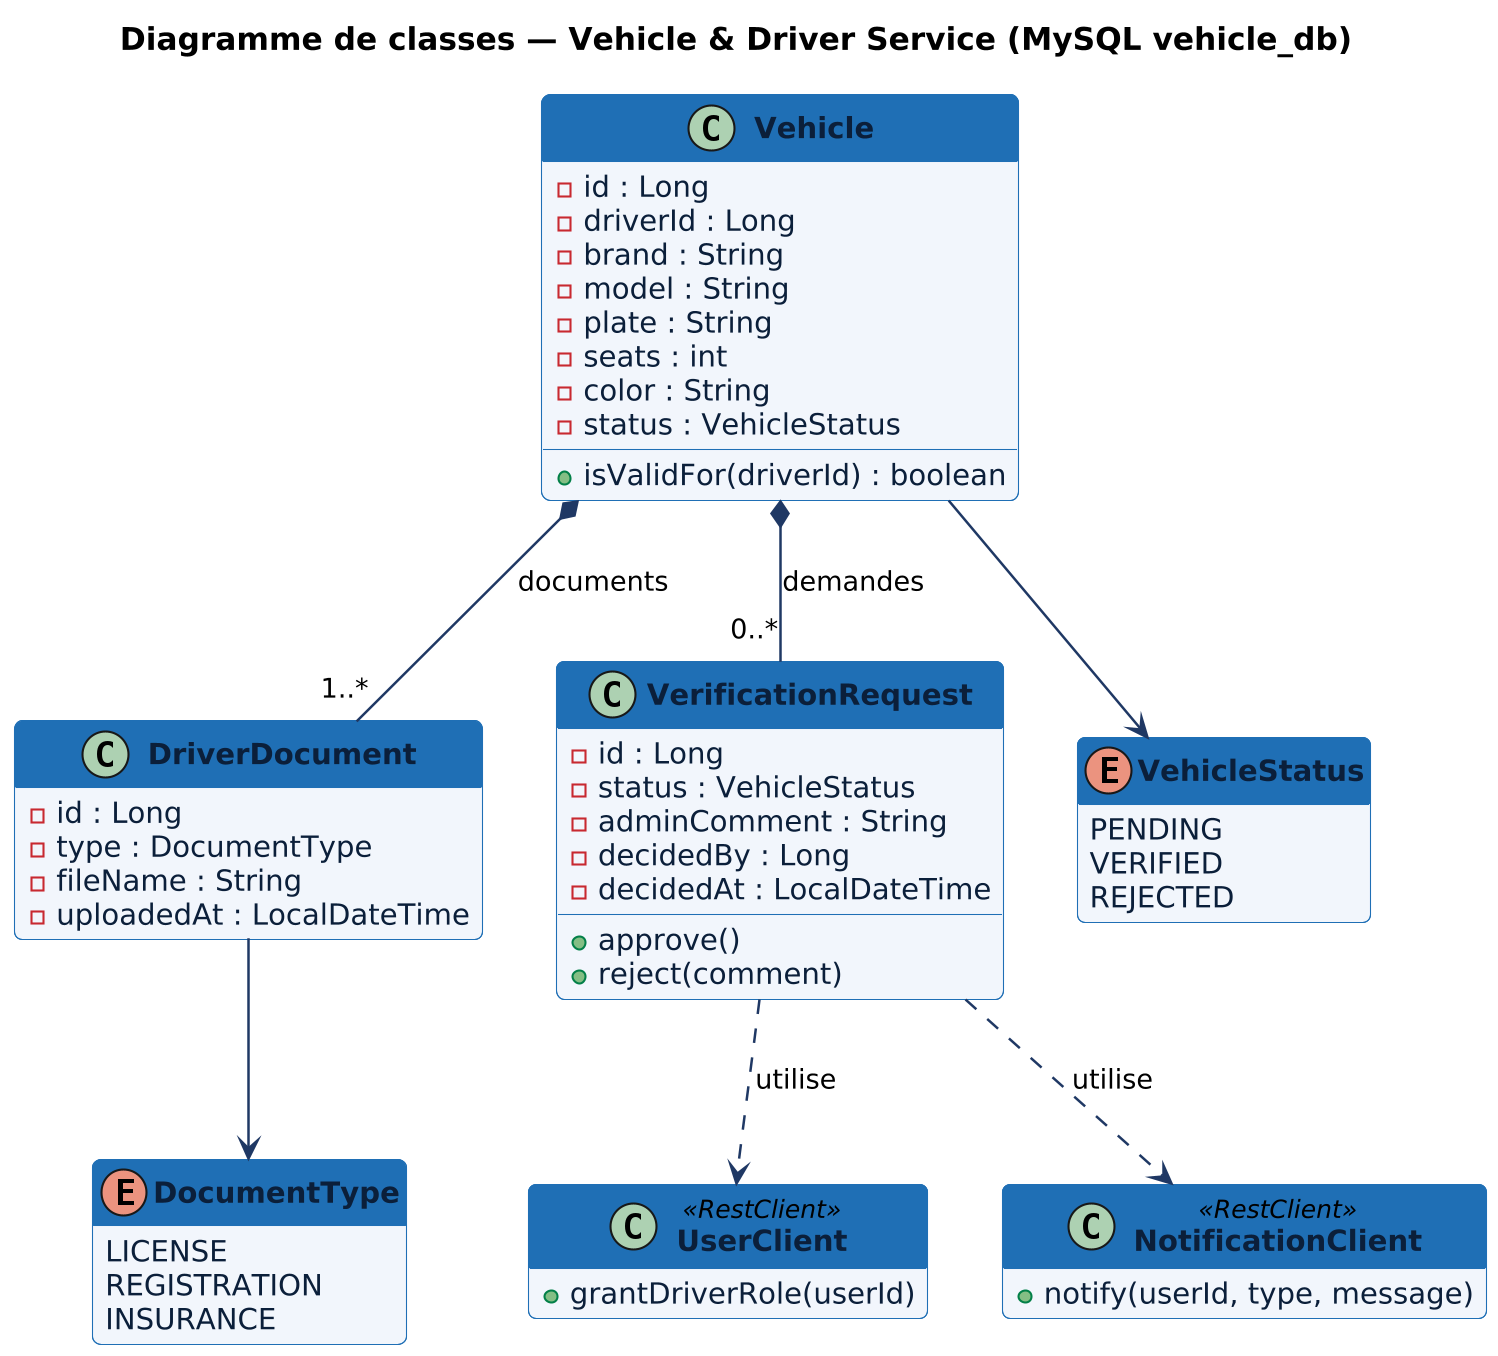

The diagram above was rendered by PlantUML. Its source (embedded in the PNG):
@startuml
!include skin.iuml
title Diagramme de classes — Vehicle & Driver Service (MySQL vehicle_db)
class Vehicle {
  - id : Long
  - driverId : Long
  - brand : String
  - model : String
  - plate : String
  - seats : int
  - color : String
  - status : VehicleStatus
  + isValidFor(driverId) : boolean
}
class DriverDocument {
  - id : Long
  - type : DocumentType
  - fileName : String
  - uploadedAt : LocalDateTime
}
class VerificationRequest {
  - id : Long
  - status : VehicleStatus
  - adminComment : String
  - decidedBy : Long
  - decidedAt : LocalDateTime
  + approve()
  + reject(comment)
}
enum VehicleStatus {
  PENDING
  VERIFIED
  REJECTED
}
enum DocumentType {
  LICENSE
  REGISTRATION
  INSURANCE
}
class UserClient <<RestClient>> {
  + grantDriverRole(userId)
}
class NotificationClient <<RestClient>> {
  + notify(userId, type, message)
}
Vehicle *-- "1..*" DriverDocument : documents
Vehicle *-- "0..*" VerificationRequest : demandes
Vehicle --> VehicleStatus
DriverDocument --> DocumentType
VerificationRequest ..> UserClient : utilise
VerificationRequest ..> NotificationClient : utilise
@enduml